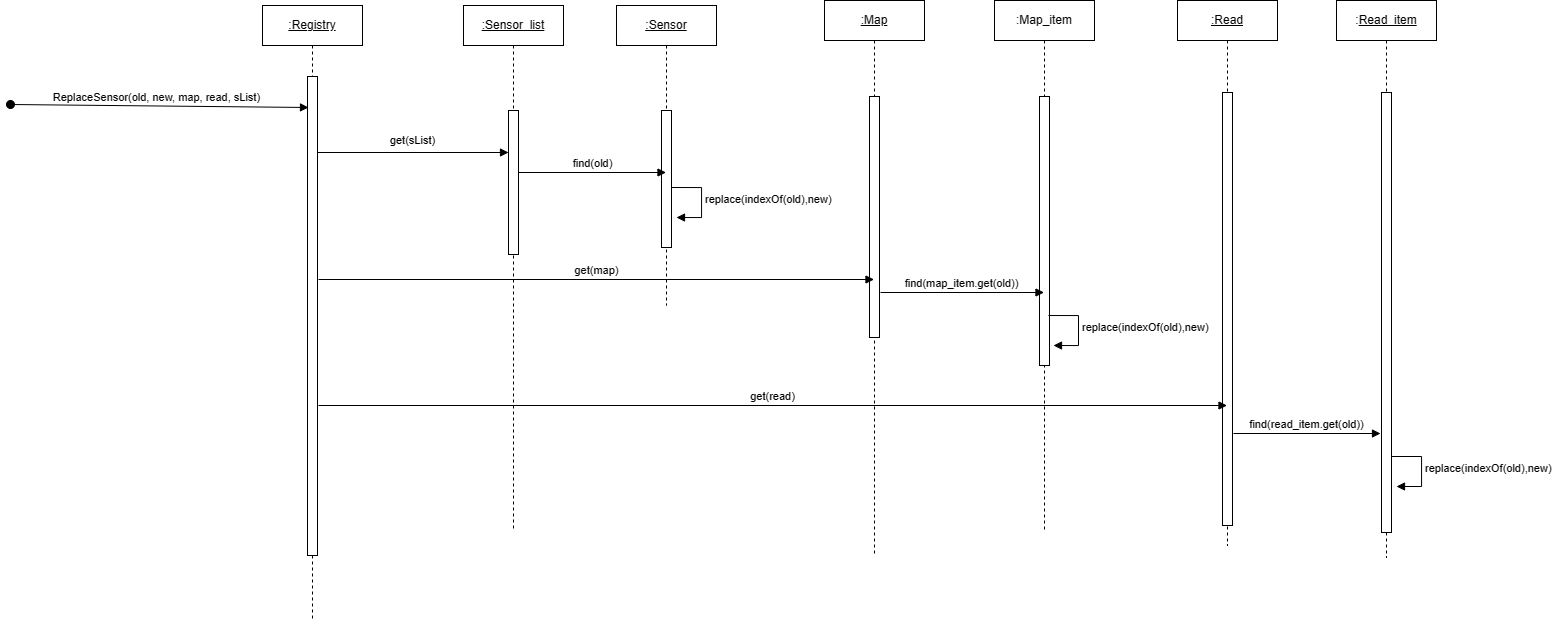

The diagram above was exported from draw.io. Its source (the exported page's mxGraphModel, read from the mxfile embedded in the PNG):
<mxGraphModel dx="1827" dy="1142" grid="0" gridSize="10" guides="1" tooltips="1" connect="1" arrows="1" fold="1" page="0" pageScale="1" pageWidth="850" pageHeight="1100" math="0" shadow="0">
  <root>
    <mxCell id="0" />
    <mxCell id="1" parent="0" />
    <mxCell id="85SGF55Lp2GTNRah_g6x-1" value="&lt;u&gt;:Registry&lt;/u&gt;" style="shape=umlLifeline;perimeter=lifelinePerimeter;whiteSpace=wrap;html=1;container=1;dropTarget=0;collapsible=0;recursiveResize=0;outlineConnect=0;portConstraint=eastwest;newEdgeStyle={&quot;curved&quot;:0,&quot;rounded&quot;:0};" vertex="1" parent="1">
      <mxGeometry x="65" y="-49" width="100" height="614" as="geometry" />
    </mxCell>
    <mxCell id="85SGF55Lp2GTNRah_g6x-5" value="" style="html=1;points=[[0,0,0,0,5],[0,1,0,0,-5],[1,0,0,0,5],[1,1,0,0,-5]];perimeter=orthogonalPerimeter;outlineConnect=0;targetShapes=umlLifeline;portConstraint=eastwest;newEdgeStyle={&quot;curved&quot;:0,&quot;rounded&quot;:0};" vertex="1" parent="85SGF55Lp2GTNRah_g6x-1">
      <mxGeometry x="45" y="71" width="10" height="479" as="geometry" />
    </mxCell>
    <mxCell id="85SGF55Lp2GTNRah_g6x-2" value="&lt;u&gt;:Sensor_list&lt;/u&gt;" style="shape=umlLifeline;perimeter=lifelinePerimeter;whiteSpace=wrap;html=1;container=1;dropTarget=0;collapsible=0;recursiveResize=0;outlineConnect=0;portConstraint=eastwest;newEdgeStyle={&quot;curved&quot;:0,&quot;rounded&quot;:0};" vertex="1" parent="1">
      <mxGeometry x="266" y="-49" width="100" height="523" as="geometry" />
    </mxCell>
    <mxCell id="85SGF55Lp2GTNRah_g6x-3" value="&lt;u&gt;:Read&lt;/u&gt;" style="shape=umlLifeline;perimeter=lifelinePerimeter;whiteSpace=wrap;html=1;container=1;dropTarget=0;collapsible=0;recursiveResize=0;outlineConnect=0;portConstraint=eastwest;newEdgeStyle={&quot;curved&quot;:0,&quot;rounded&quot;:0};" vertex="1" parent="1">
      <mxGeometry x="980" y="-54" width="100" height="545" as="geometry" />
    </mxCell>
    <mxCell id="85SGF55Lp2GTNRah_g6x-13" value="" style="html=1;points=[[0,0,0,0,5],[0,1,0,0,-5],[1,0,0,0,5],[1,1,0,0,-5]];perimeter=orthogonalPerimeter;outlineConnect=0;targetShapes=umlLifeline;portConstraint=eastwest;newEdgeStyle={&quot;curved&quot;:0,&quot;rounded&quot;:0};" vertex="1" parent="85SGF55Lp2GTNRah_g6x-3">
      <mxGeometry x="45" y="92" width="10" height="433" as="geometry" />
    </mxCell>
    <mxCell id="85SGF55Lp2GTNRah_g6x-4" value="&lt;u&gt;:Map&lt;/u&gt;" style="shape=umlLifeline;perimeter=lifelinePerimeter;whiteSpace=wrap;html=1;container=1;dropTarget=0;collapsible=0;recursiveResize=0;outlineConnect=0;portConstraint=eastwest;newEdgeStyle={&quot;curved&quot;:0,&quot;rounded&quot;:0};" vertex="1" parent="1">
      <mxGeometry x="627" y="-54" width="100" height="553" as="geometry" />
    </mxCell>
    <mxCell id="85SGF55Lp2GTNRah_g6x-10" value="" style="html=1;points=[[0,0,0,0,5],[0,1,0,0,-5],[1,0,0,0,5],[1,1,0,0,-5]];perimeter=orthogonalPerimeter;outlineConnect=0;targetShapes=umlLifeline;portConstraint=eastwest;newEdgeStyle={&quot;curved&quot;:0,&quot;rounded&quot;:0};" vertex="1" parent="85SGF55Lp2GTNRah_g6x-4">
      <mxGeometry x="45" y="96" width="10" height="241" as="geometry" />
    </mxCell>
    <mxCell id="85SGF55Lp2GTNRah_g6x-6" value="ReplaceSensor(old, new, map, read, sList)&amp;nbsp;&amp;nbsp;" style="html=1;verticalAlign=bottom;startArrow=oval;startFill=1;endArrow=block;startSize=8;curved=0;rounded=0;" edge="1" parent="1">
      <mxGeometry width="60" relative="1" as="geometry">
        <mxPoint x="-187" y="50" as="sourcePoint" />
        <mxPoint x="111" y="53" as="targetPoint" />
      </mxGeometry>
    </mxCell>
    <mxCell id="85SGF55Lp2GTNRah_g6x-7" value="get(sList)" style="html=1;verticalAlign=bottom;endArrow=block;curved=0;rounded=0;" edge="1" parent="1" source="85SGF55Lp2GTNRah_g6x-8" target="85SGF55Lp2GTNRah_g6x-2">
      <mxGeometry y="105" width="80" relative="1" as="geometry">
        <mxPoint x="120" y="98" as="sourcePoint" />
        <mxPoint x="200" y="98" as="targetPoint" />
        <mxPoint x="-100" y="-33" as="offset" />
      </mxGeometry>
    </mxCell>
    <mxCell id="85SGF55Lp2GTNRah_g6x-9" value="" style="html=1;verticalAlign=bottom;endArrow=block;curved=0;rounded=0;" edge="1" parent="1" target="85SGF55Lp2GTNRah_g6x-8">
      <mxGeometry width="80" relative="1" as="geometry">
        <mxPoint x="120" y="98" as="sourcePoint" />
        <mxPoint x="316" y="98" as="targetPoint" />
      </mxGeometry>
    </mxCell>
    <mxCell id="85SGF55Lp2GTNRah_g6x-8" value="" style="html=1;points=[[0,0,0,0,5],[0,1,0,0,-5],[1,0,0,0,5],[1,1,0,0,-5]];perimeter=orthogonalPerimeter;outlineConnect=0;targetShapes=umlLifeline;portConstraint=eastwest;newEdgeStyle={&quot;curved&quot;:0,&quot;rounded&quot;:0};" vertex="1" parent="1">
      <mxGeometry x="311" y="56" width="10" height="144" as="geometry" />
    </mxCell>
    <mxCell id="85SGF55Lp2GTNRah_g6x-12" value="get(map)" style="html=1;verticalAlign=bottom;endArrow=block;curved=0;rounded=0;" edge="1" parent="1">
      <mxGeometry width="80" relative="1" as="geometry">
        <mxPoint x="121" y="225" as="sourcePoint" />
        <mxPoint x="676.5" y="225" as="targetPoint" />
      </mxGeometry>
    </mxCell>
    <mxCell id="85SGF55Lp2GTNRah_g6x-14" value="get(read)" style="html=1;verticalAlign=bottom;endArrow=block;curved=0;rounded=0;" edge="1" parent="1" target="85SGF55Lp2GTNRah_g6x-3">
      <mxGeometry width="80" relative="1" as="geometry">
        <mxPoint x="121" y="351" as="sourcePoint" />
        <mxPoint x="761.5" y="351" as="targetPoint" />
      </mxGeometry>
    </mxCell>
    <mxCell id="85SGF55Lp2GTNRah_g6x-19" value="&lt;u&gt;:Sensor&lt;/u&gt;" style="shape=umlLifeline;perimeter=lifelinePerimeter;whiteSpace=wrap;html=1;container=1;dropTarget=0;collapsible=0;recursiveResize=0;outlineConnect=0;portConstraint=eastwest;newEdgeStyle={&quot;curved&quot;:0,&quot;rounded&quot;:0};" vertex="1" parent="1">
      <mxGeometry x="419" y="-49" width="100" height="300" as="geometry" />
    </mxCell>
    <mxCell id="85SGF55Lp2GTNRah_g6x-20" value="" style="html=1;points=[[0,0,0,0,5],[0,1,0,0,-5],[1,0,0,0,5],[1,1,0,0,-5]];perimeter=orthogonalPerimeter;outlineConnect=0;targetShapes=umlLifeline;portConstraint=eastwest;newEdgeStyle={&quot;curved&quot;:0,&quot;rounded&quot;:0};" vertex="1" parent="85SGF55Lp2GTNRah_g6x-19">
      <mxGeometry x="45" y="105" width="10" height="137" as="geometry" />
    </mxCell>
    <mxCell id="85SGF55Lp2GTNRah_g6x-21" value="find(old)" style="html=1;verticalAlign=bottom;endArrow=block;curved=0;rounded=0;" edge="1" parent="1" target="85SGF55Lp2GTNRah_g6x-19">
      <mxGeometry width="80" relative="1" as="geometry">
        <mxPoint x="321" y="118" as="sourcePoint" />
        <mxPoint x="401" y="118" as="targetPoint" />
      </mxGeometry>
    </mxCell>
    <mxCell id="85SGF55Lp2GTNRah_g6x-23" value="replace(indexOf(old),new)" style="html=1;align=left;spacingLeft=2;endArrow=block;rounded=0;edgeStyle=orthogonalEdgeStyle;curved=0;rounded=0;" edge="1" parent="1">
      <mxGeometry relative="1" as="geometry">
        <mxPoint x="474" y="133" as="sourcePoint" />
        <Array as="points">
          <mxPoint x="504" y="163" />
        </Array>
        <mxPoint x="479" y="163" as="targetPoint" />
      </mxGeometry>
    </mxCell>
    <mxCell id="85SGF55Lp2GTNRah_g6x-24" value=":Map_item" style="shape=umlLifeline;perimeter=lifelinePerimeter;whiteSpace=wrap;html=1;container=1;dropTarget=0;collapsible=0;recursiveResize=0;outlineConnect=0;portConstraint=eastwest;newEdgeStyle={&quot;curved&quot;:0,&quot;rounded&quot;:0};" vertex="1" parent="1">
      <mxGeometry x="797" y="-54" width="100" height="531" as="geometry" />
    </mxCell>
    <mxCell id="85SGF55Lp2GTNRah_g6x-25" value="" style="html=1;points=[[0,0,0,0,5],[0,1,0,0,-5],[1,0,0,0,5],[1,1,0,0,-5]];perimeter=orthogonalPerimeter;outlineConnect=0;targetShapes=umlLifeline;portConstraint=eastwest;newEdgeStyle={&quot;curved&quot;:0,&quot;rounded&quot;:0};" vertex="1" parent="85SGF55Lp2GTNRah_g6x-24">
      <mxGeometry x="45" y="96" width="10" height="269" as="geometry" />
    </mxCell>
    <mxCell id="85SGF55Lp2GTNRah_g6x-26" value="find(map_item.get(old))" style="html=1;verticalAlign=bottom;endArrow=block;curved=0;rounded=0;" edge="1" parent="1" target="85SGF55Lp2GTNRah_g6x-24">
      <mxGeometry width="80" relative="1" as="geometry">
        <mxPoint x="683" y="238" as="sourcePoint" />
        <mxPoint x="763" y="238" as="targetPoint" />
      </mxGeometry>
    </mxCell>
    <mxCell id="aCp6rjme6GB3m3stwlNf-1" value="replace(indexOf(old),new)" style="html=1;align=left;spacingLeft=2;endArrow=block;rounded=0;edgeStyle=orthogonalEdgeStyle;curved=0;rounded=0;" edge="1" parent="1">
      <mxGeometry relative="1" as="geometry">
        <mxPoint x="851" y="261" as="sourcePoint" />
        <Array as="points">
          <mxPoint x="881" y="291" />
        </Array>
        <mxPoint x="856" y="291" as="targetPoint" />
      </mxGeometry>
    </mxCell>
    <mxCell id="aCp6rjme6GB3m3stwlNf-2" value=":&lt;u&gt;Read_item&lt;/u&gt;" style="shape=umlLifeline;perimeter=lifelinePerimeter;whiteSpace=wrap;html=1;container=1;dropTarget=0;collapsible=0;recursiveResize=0;outlineConnect=0;portConstraint=eastwest;newEdgeStyle={&quot;curved&quot;:0,&quot;rounded&quot;:0};" vertex="1" parent="1">
      <mxGeometry x="1139" y="-54" width="100" height="557" as="geometry" />
    </mxCell>
    <mxCell id="aCp6rjme6GB3m3stwlNf-3" value="" style="html=1;points=[[0,0,0,0,5],[0,1,0,0,-5],[1,0,0,0,5],[1,1,0,0,-5]];perimeter=orthogonalPerimeter;outlineConnect=0;targetShapes=umlLifeline;portConstraint=eastwest;newEdgeStyle={&quot;curved&quot;:0,&quot;rounded&quot;:0};" vertex="1" parent="aCp6rjme6GB3m3stwlNf-2">
      <mxGeometry x="45" y="92" width="10" height="440" as="geometry" />
    </mxCell>
    <mxCell id="aCp6rjme6GB3m3stwlNf-4" value="find(read_item.get(old))" style="html=1;verticalAlign=bottom;endArrow=block;curved=0;rounded=0;" edge="1" parent="1">
      <mxGeometry width="80" relative="1" as="geometry">
        <mxPoint x="1036" y="379" as="sourcePoint" />
        <mxPoint x="1183" y="379" as="targetPoint" />
      </mxGeometry>
    </mxCell>
    <mxCell id="aCp6rjme6GB3m3stwlNf-5" value="replace(indexOf(old),new)" style="html=1;align=left;spacingLeft=2;endArrow=block;rounded=0;edgeStyle=orthogonalEdgeStyle;curved=0;rounded=0;" edge="1" parent="1">
      <mxGeometry relative="1" as="geometry">
        <mxPoint x="1194" y="402" as="sourcePoint" />
        <Array as="points">
          <mxPoint x="1224" y="432" />
        </Array>
        <mxPoint x="1199" y="432" as="targetPoint" />
      </mxGeometry>
    </mxCell>
  </root>
</mxGraphModel>